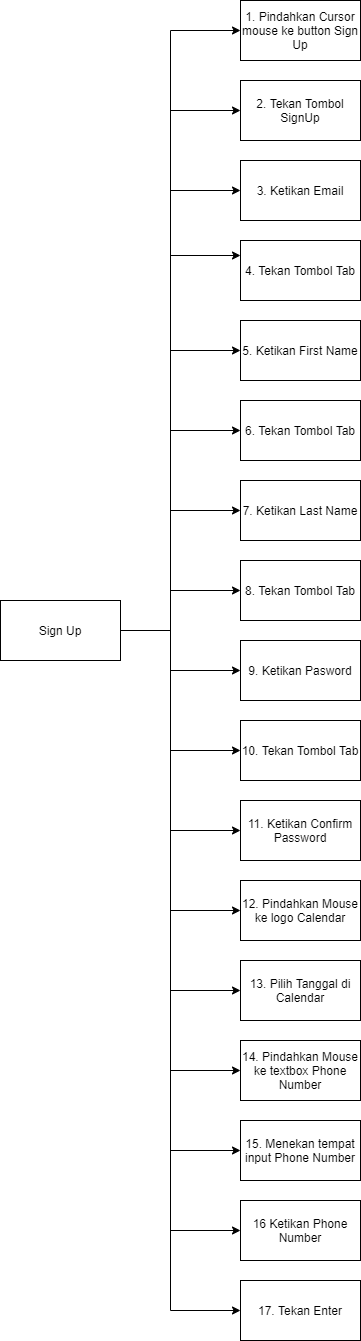

The diagram above was exported from draw.io. Its source (the exported page's mxGraphModel, read from the mxfile embedded in the PNG):
<mxGraphModel dx="868" dy="488" grid="1" gridSize="10" guides="1" tooltips="1" connect="1" arrows="1" fold="1" page="1" pageScale="1" pageWidth="3300" pageHeight="4681" math="0" shadow="0">
  <root>
    <mxCell id="ibhZhFedM52qyyiyTJ9s-0" />
    <mxCell id="ibhZhFedM52qyyiyTJ9s-1" parent="ibhZhFedM52qyyiyTJ9s-0" />
    <mxCell id="iR097UmF6_XqIVXfOjGf-5" style="edgeStyle=orthogonalEdgeStyle;rounded=0;orthogonalLoop=1;jettySize=auto;html=1;" parent="ibhZhFedM52qyyiyTJ9s-1" source="Xximn61d-aK9pFKbYdSy-1" target="Xximn61d-aK9pFKbYdSy-4" edge="1">
      <mxGeometry relative="1" as="geometry">
        <Array as="points">
          <mxPoint x="1570" y="810" />
          <mxPoint x="1570" y="210" />
        </Array>
      </mxGeometry>
    </mxCell>
    <mxCell id="iR097UmF6_XqIVXfOjGf-6" style="edgeStyle=orthogonalEdgeStyle;rounded=0;orthogonalLoop=1;jettySize=auto;html=1;" parent="ibhZhFedM52qyyiyTJ9s-1" source="Xximn61d-aK9pFKbYdSy-1" target="Xximn61d-aK9pFKbYdSy-6" edge="1">
      <mxGeometry relative="1" as="geometry">
        <Array as="points">
          <mxPoint x="1570" y="810" />
          <mxPoint x="1570" y="290" />
        </Array>
      </mxGeometry>
    </mxCell>
    <mxCell id="iR097UmF6_XqIVXfOjGf-7" style="edgeStyle=orthogonalEdgeStyle;rounded=0;orthogonalLoop=1;jettySize=auto;html=1;" parent="ibhZhFedM52qyyiyTJ9s-1" source="Xximn61d-aK9pFKbYdSy-1" target="Xximn61d-aK9pFKbYdSy-9" edge="1">
      <mxGeometry relative="1" as="geometry">
        <Array as="points">
          <mxPoint x="1570" y="810" />
          <mxPoint x="1570" y="370" />
        </Array>
      </mxGeometry>
    </mxCell>
    <mxCell id="iR097UmF6_XqIVXfOjGf-8" style="edgeStyle=orthogonalEdgeStyle;rounded=0;orthogonalLoop=1;jettySize=auto;html=1;entryX=0;entryY=0.25;entryDx=0;entryDy=0;" parent="ibhZhFedM52qyyiyTJ9s-1" source="Xximn61d-aK9pFKbYdSy-1" target="Xximn61d-aK9pFKbYdSy-12" edge="1">
      <mxGeometry relative="1" as="geometry">
        <Array as="points">
          <mxPoint x="1570" y="810" />
          <mxPoint x="1570" y="435" />
        </Array>
      </mxGeometry>
    </mxCell>
    <mxCell id="iR097UmF6_XqIVXfOjGf-9" style="edgeStyle=orthogonalEdgeStyle;rounded=0;orthogonalLoop=1;jettySize=auto;html=1;" parent="ibhZhFedM52qyyiyTJ9s-1" source="Xximn61d-aK9pFKbYdSy-1" target="Xximn61d-aK9pFKbYdSy-14" edge="1">
      <mxGeometry relative="1" as="geometry">
        <Array as="points">
          <mxPoint x="1570" y="810" />
          <mxPoint x="1570" y="530" />
        </Array>
      </mxGeometry>
    </mxCell>
    <mxCell id="iR097UmF6_XqIVXfOjGf-10" style="edgeStyle=orthogonalEdgeStyle;rounded=0;orthogonalLoop=1;jettySize=auto;html=1;" parent="ibhZhFedM52qyyiyTJ9s-1" source="Xximn61d-aK9pFKbYdSy-1" target="Xximn61d-aK9pFKbYdSy-16" edge="1">
      <mxGeometry relative="1" as="geometry">
        <Array as="points">
          <mxPoint x="1570" y="810" />
          <mxPoint x="1570" y="610" />
        </Array>
      </mxGeometry>
    </mxCell>
    <mxCell id="iR097UmF6_XqIVXfOjGf-14" style="edgeStyle=orthogonalEdgeStyle;rounded=0;orthogonalLoop=1;jettySize=auto;html=1;" parent="ibhZhFedM52qyyiyTJ9s-1" source="Xximn61d-aK9pFKbYdSy-1" target="Xximn61d-aK9pFKbYdSy-18" edge="1">
      <mxGeometry relative="1" as="geometry">
        <Array as="points">
          <mxPoint x="1570" y="810" />
          <mxPoint x="1570" y="690" />
        </Array>
      </mxGeometry>
    </mxCell>
    <mxCell id="iR097UmF6_XqIVXfOjGf-15" style="edgeStyle=orthogonalEdgeStyle;rounded=0;orthogonalLoop=1;jettySize=auto;html=1;" parent="ibhZhFedM52qyyiyTJ9s-1" source="Xximn61d-aK9pFKbYdSy-1" target="Xximn61d-aK9pFKbYdSy-20" edge="1">
      <mxGeometry relative="1" as="geometry">
        <Array as="points">
          <mxPoint x="1570" y="810" />
          <mxPoint x="1570" y="770" />
        </Array>
      </mxGeometry>
    </mxCell>
    <mxCell id="iR097UmF6_XqIVXfOjGf-16" style="edgeStyle=orthogonalEdgeStyle;rounded=0;orthogonalLoop=1;jettySize=auto;html=1;" parent="ibhZhFedM52qyyiyTJ9s-1" source="Xximn61d-aK9pFKbYdSy-1" target="Xximn61d-aK9pFKbYdSy-21" edge="1">
      <mxGeometry relative="1" as="geometry">
        <Array as="points">
          <mxPoint x="1570" y="810" />
          <mxPoint x="1570" y="850" />
        </Array>
      </mxGeometry>
    </mxCell>
    <mxCell id="iR097UmF6_XqIVXfOjGf-17" style="edgeStyle=orthogonalEdgeStyle;rounded=0;orthogonalLoop=1;jettySize=auto;html=1;" parent="ibhZhFedM52qyyiyTJ9s-1" source="Xximn61d-aK9pFKbYdSy-1" target="Xximn61d-aK9pFKbYdSy-23" edge="1">
      <mxGeometry relative="1" as="geometry">
        <Array as="points">
          <mxPoint x="1570" y="810" />
          <mxPoint x="1570" y="930" />
        </Array>
      </mxGeometry>
    </mxCell>
    <mxCell id="iR097UmF6_XqIVXfOjGf-18" style="edgeStyle=orthogonalEdgeStyle;rounded=0;orthogonalLoop=1;jettySize=auto;html=1;" parent="ibhZhFedM52qyyiyTJ9s-1" source="Xximn61d-aK9pFKbYdSy-1" target="Xximn61d-aK9pFKbYdSy-24" edge="1">
      <mxGeometry relative="1" as="geometry">
        <Array as="points">
          <mxPoint x="1570" y="810" />
          <mxPoint x="1570" y="1010" />
        </Array>
      </mxGeometry>
    </mxCell>
    <mxCell id="iR097UmF6_XqIVXfOjGf-19" style="edgeStyle=orthogonalEdgeStyle;rounded=0;orthogonalLoop=1;jettySize=auto;html=1;" parent="ibhZhFedM52qyyiyTJ9s-1" source="Xximn61d-aK9pFKbYdSy-1" target="Xximn61d-aK9pFKbYdSy-25" edge="1">
      <mxGeometry relative="1" as="geometry">
        <Array as="points">
          <mxPoint x="1570" y="810" />
          <mxPoint x="1570" y="1090" />
        </Array>
      </mxGeometry>
    </mxCell>
    <mxCell id="iR097UmF6_XqIVXfOjGf-20" style="edgeStyle=orthogonalEdgeStyle;rounded=0;orthogonalLoop=1;jettySize=auto;html=1;" parent="ibhZhFedM52qyyiyTJ9s-1" source="Xximn61d-aK9pFKbYdSy-1" target="Xximn61d-aK9pFKbYdSy-26" edge="1">
      <mxGeometry relative="1" as="geometry">
        <Array as="points">
          <mxPoint x="1570" y="810" />
          <mxPoint x="1570" y="1170" />
        </Array>
      </mxGeometry>
    </mxCell>
    <mxCell id="iR097UmF6_XqIVXfOjGf-21" style="edgeStyle=orthogonalEdgeStyle;rounded=0;orthogonalLoop=1;jettySize=auto;html=1;" parent="ibhZhFedM52qyyiyTJ9s-1" source="Xximn61d-aK9pFKbYdSy-1" target="Xximn61d-aK9pFKbYdSy-28" edge="1">
      <mxGeometry relative="1" as="geometry">
        <Array as="points">
          <mxPoint x="1570" y="810" />
          <mxPoint x="1570" y="1250" />
        </Array>
      </mxGeometry>
    </mxCell>
    <mxCell id="iR097UmF6_XqIVXfOjGf-22" style="edgeStyle=orthogonalEdgeStyle;rounded=0;orthogonalLoop=1;jettySize=auto;html=1;" parent="ibhZhFedM52qyyiyTJ9s-1" source="Xximn61d-aK9pFKbYdSy-1" target="PgDa3X--7dqCOSF6Zrr3-0" edge="1">
      <mxGeometry relative="1" as="geometry">
        <Array as="points">
          <mxPoint x="1570" y="810" />
          <mxPoint x="1570" y="1330" />
        </Array>
      </mxGeometry>
    </mxCell>
    <mxCell id="iR097UmF6_XqIVXfOjGf-23" style="edgeStyle=orthogonalEdgeStyle;rounded=0;orthogonalLoop=1;jettySize=auto;html=1;" parent="ibhZhFedM52qyyiyTJ9s-1" source="Xximn61d-aK9pFKbYdSy-1" target="Xximn61d-aK9pFKbYdSy-29" edge="1">
      <mxGeometry relative="1" as="geometry">
        <Array as="points">
          <mxPoint x="1570" y="810" />
          <mxPoint x="1570" y="1410" />
        </Array>
      </mxGeometry>
    </mxCell>
    <mxCell id="iR097UmF6_XqIVXfOjGf-24" style="edgeStyle=orthogonalEdgeStyle;rounded=0;orthogonalLoop=1;jettySize=auto;html=1;" parent="ibhZhFedM52qyyiyTJ9s-1" source="Xximn61d-aK9pFKbYdSy-1" target="Xximn61d-aK9pFKbYdSy-30" edge="1">
      <mxGeometry relative="1" as="geometry">
        <Array as="points">
          <mxPoint x="1570" y="810" />
          <mxPoint x="1570" y="1490" />
        </Array>
      </mxGeometry>
    </mxCell>
    <mxCell id="Xximn61d-aK9pFKbYdSy-1" value="Sign Up" style="rounded=0;whiteSpace=wrap;html=1;" parent="ibhZhFedM52qyyiyTJ9s-1" vertex="1">
      <mxGeometry x="1400" y="780" width="120" height="60" as="geometry" />
    </mxCell>
    <mxCell id="Xximn61d-aK9pFKbYdSy-4" value="1. Pindahkan Cursor mouse ke button Sign Up" style="rounded=0;whiteSpace=wrap;html=1;" parent="ibhZhFedM52qyyiyTJ9s-1" vertex="1">
      <mxGeometry x="1640" y="180" width="120" height="60" as="geometry" />
    </mxCell>
    <mxCell id="Xximn61d-aK9pFKbYdSy-6" value="2. Tekan Tombol SignUp" style="rounded=0;whiteSpace=wrap;html=1;" parent="ibhZhFedM52qyyiyTJ9s-1" vertex="1">
      <mxGeometry x="1640" y="260" width="120" height="60" as="geometry" />
    </mxCell>
    <mxCell id="Xximn61d-aK9pFKbYdSy-9" value="3. Ketikan Email" style="rounded=0;whiteSpace=wrap;html=1;" parent="ibhZhFedM52qyyiyTJ9s-1" vertex="1">
      <mxGeometry x="1640" y="340" width="120" height="60" as="geometry" />
    </mxCell>
    <mxCell id="Xximn61d-aK9pFKbYdSy-12" value="4. Tekan Tombol Tab" style="rounded=0;whiteSpace=wrap;html=1;" parent="ibhZhFedM52qyyiyTJ9s-1" vertex="1">
      <mxGeometry x="1640" y="420" width="120" height="60" as="geometry" />
    </mxCell>
    <mxCell id="Xximn61d-aK9pFKbYdSy-14" value="5. Ketikan First Name" style="rounded=0;whiteSpace=wrap;html=1;" parent="ibhZhFedM52qyyiyTJ9s-1" vertex="1">
      <mxGeometry x="1640" y="500" width="120" height="60" as="geometry" />
    </mxCell>
    <mxCell id="Xximn61d-aK9pFKbYdSy-16" value="6. Tekan Tombol Tab" style="rounded=0;whiteSpace=wrap;html=1;" parent="ibhZhFedM52qyyiyTJ9s-1" vertex="1">
      <mxGeometry x="1640" y="580" width="120" height="60" as="geometry" />
    </mxCell>
    <mxCell id="Xximn61d-aK9pFKbYdSy-18" value="7. Ketikan Last Name" style="rounded=0;whiteSpace=wrap;html=1;" parent="ibhZhFedM52qyyiyTJ9s-1" vertex="1">
      <mxGeometry x="1640" y="660" width="120" height="60" as="geometry" />
    </mxCell>
    <mxCell id="Xximn61d-aK9pFKbYdSy-20" value="8. Tekan Tombol Tab" style="rounded=0;whiteSpace=wrap;html=1;" parent="ibhZhFedM52qyyiyTJ9s-1" vertex="1">
      <mxGeometry x="1639.9999267578125" y="740" width="120" height="60" as="geometry" />
    </mxCell>
    <mxCell id="Xximn61d-aK9pFKbYdSy-21" value="9. Ketikan Pasword" style="rounded=0;whiteSpace=wrap;html=1;" parent="ibhZhFedM52qyyiyTJ9s-1" vertex="1">
      <mxGeometry x="1640" y="820" width="120" height="60" as="geometry" />
    </mxCell>
    <mxCell id="Xximn61d-aK9pFKbYdSy-23" value="10. Tekan Tombol Tab" style="rounded=0;whiteSpace=wrap;html=1;" parent="ibhZhFedM52qyyiyTJ9s-1" vertex="1">
      <mxGeometry x="1639.9999267578125" y="900" width="120" height="60" as="geometry" />
    </mxCell>
    <mxCell id="Xximn61d-aK9pFKbYdSy-24" value="11. Ketikan Confirm Password" style="rounded=0;whiteSpace=wrap;html=1;" parent="ibhZhFedM52qyyiyTJ9s-1" vertex="1">
      <mxGeometry x="1640" y="980" width="120" height="60" as="geometry" />
    </mxCell>
    <mxCell id="Xximn61d-aK9pFKbYdSy-25" value="12. Pindahkan Mouse ke logo Calendar" style="rounded=0;whiteSpace=wrap;html=1;" parent="ibhZhFedM52qyyiyTJ9s-1" vertex="1">
      <mxGeometry x="1640" y="1060" width="120" height="60" as="geometry" />
    </mxCell>
    <mxCell id="Xximn61d-aK9pFKbYdSy-26" value="13. Pilih Tanggal di Calendar" style="rounded=0;whiteSpace=wrap;html=1;" parent="ibhZhFedM52qyyiyTJ9s-1" vertex="1">
      <mxGeometry x="1640" y="1140" width="120" height="60" as="geometry" />
    </mxCell>
    <mxCell id="Xximn61d-aK9pFKbYdSy-28" value="14. Pindahkan Mouse ke textbox Phone Number" style="rounded=0;whiteSpace=wrap;html=1;" parent="ibhZhFedM52qyyiyTJ9s-1" vertex="1">
      <mxGeometry x="1640" y="1220" width="120" height="60" as="geometry" />
    </mxCell>
    <mxCell id="Xximn61d-aK9pFKbYdSy-29" value="16 Ketikan Phone Number" style="rounded=0;whiteSpace=wrap;html=1;" parent="ibhZhFedM52qyyiyTJ9s-1" vertex="1">
      <mxGeometry x="1640" y="1380" width="120" height="60" as="geometry" />
    </mxCell>
    <mxCell id="Xximn61d-aK9pFKbYdSy-30" value="17. Tekan Enter" style="rounded=0;whiteSpace=wrap;html=1;" parent="ibhZhFedM52qyyiyTJ9s-1" vertex="1">
      <mxGeometry x="1640" y="1460" width="120" height="60" as="geometry" />
    </mxCell>
    <mxCell id="PgDa3X--7dqCOSF6Zrr3-0" value="15. Menekan tempat input Phone Number" style="rounded=0;whiteSpace=wrap;html=1;" parent="ibhZhFedM52qyyiyTJ9s-1" vertex="1">
      <mxGeometry x="1640" y="1300" width="120" height="60" as="geometry" />
    </mxCell>
  </root>
</mxGraphModel>